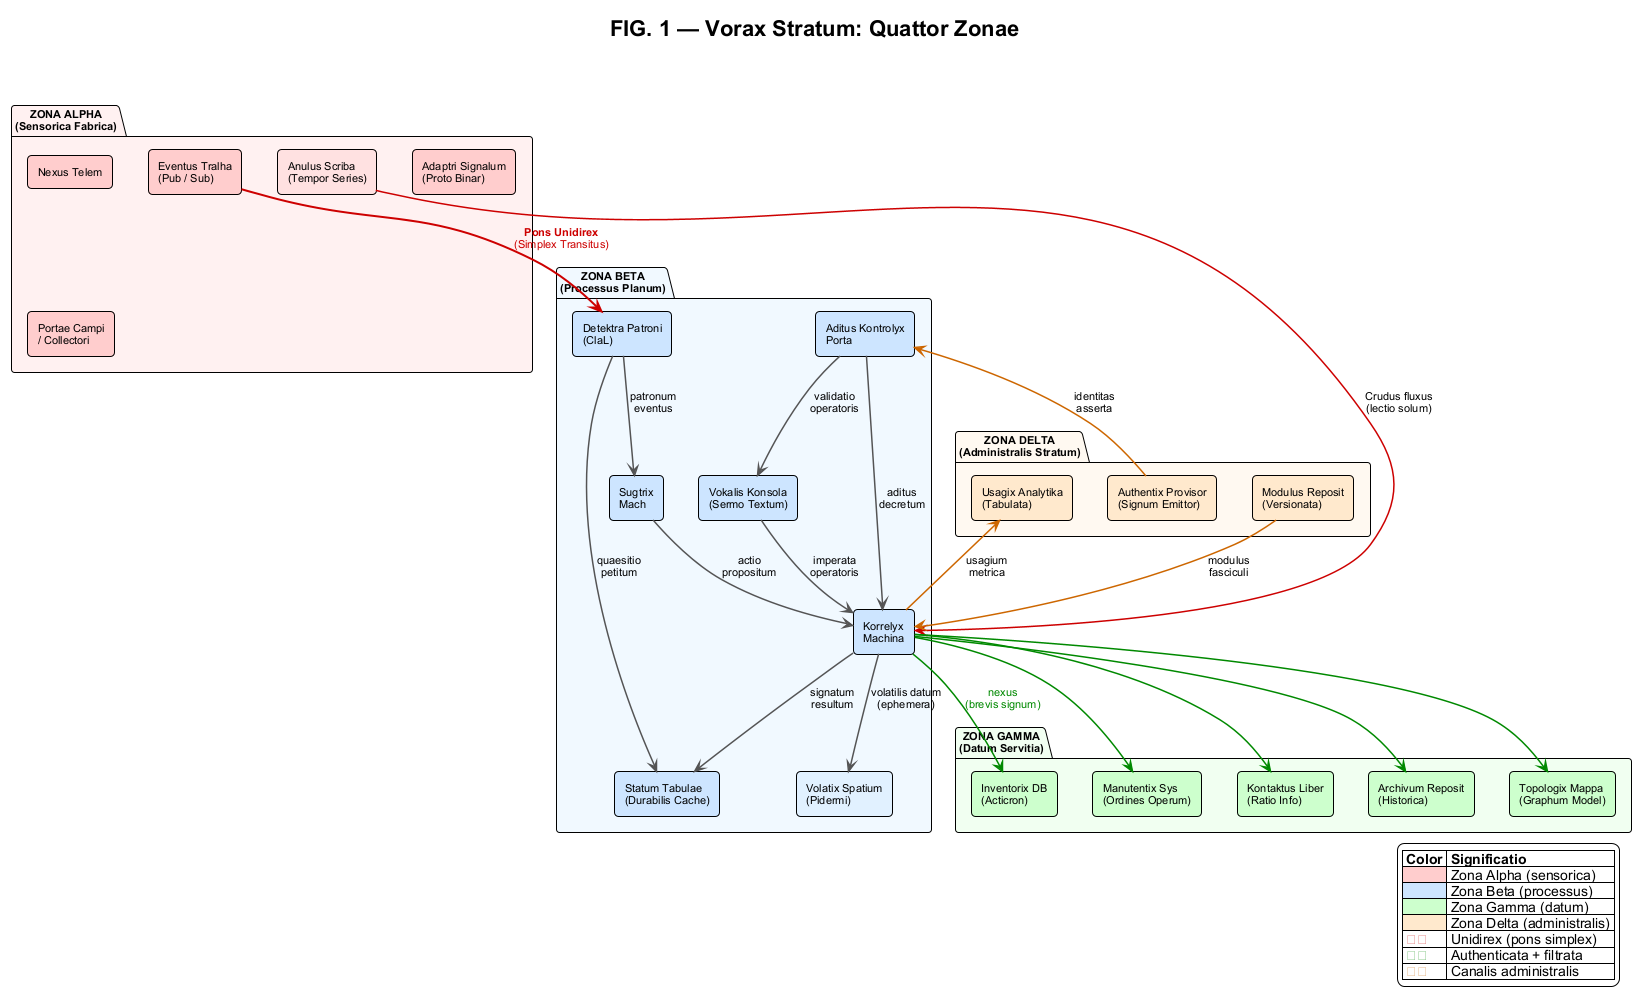

The diagram above was rendered by PlantUML. Its source (embedded in the PNG):
@startuml FIG1_Vorax_Stratum
!theme plain
skinparam backgroundColor #FEFEFE
skinparam defaultFontName Arial
skinparam defaultFontSize 11
skinparam rectangle {
  RoundCorner 8
}
skinparam package {
  RoundCorner 6
}
skinparam arrow {
  Color #555555
  Thickness 1.5
}

title **FIG. 1 — Vorax Stratum: Quattor Zonae**

package "ZONA ALPHA\n(Sensorica Fabrica)" as ZonaA #FFF0F0 {
  rectangle "Nexus Telem" as nextel #FFCCCC
  rectangle "Adaptri Signalum\n(Proto Binar)" as adaptri #FFCCCC
  rectangle "Portae Campi\n/ Collectori" as portae #FFCCCC
  rectangle "Eventus Tralha\n(Pub / Sub)" as eventral #FFCCCC
  rectangle "Anulus Scriba\n(Tempor Series)" as anscrib #FFE0E0
}

package "ZONA BETA\n(Processus Planum)" as ZonaB #F0F8FF {
  rectangle "Detektra Patroni\n(ClaL)" as detektra #CCE5FF
  rectangle "Korrelyx\nMachina" as korrelyx #CCE5FF
  rectangle "Vokalis Konsola\n(Sermo Textum)" as vokalis #CCE5FF
  rectangle "Statum Tabulae\n(Durabilis Cache)" as statum #CCE5FF
  rectangle "Sugtrix\nMach" as suggestrix #CCE5FF
  rectangle "Volatix Spatium\n(Pidermi)" as volatix #E0F0FF
  rectangle "Aditus Kontrolyx\nPorta" as aditux #CCE5FF
}

package "ZONA GAMMA\n(Datum Servitia)" as ZonaC #F0FFF0 {
  rectangle "Inventorix DB\n(Acticron)" as inventorix #CCFFCC
  rectangle "Manutentix Sys\n(Ordines Operum)" as manutentix #CCFFCC
  rectangle "Kontaktus Liber\n(Ratio Info)" as kontaktus #CCFFCC
  rectangle "Archivum Reposit\n(Historica)" as archivum #CCFFCC
  rectangle "Topologix Mappa\n(Graphum Model)" as topologix #CCFFCC
}

package "ZONA DELTA\n(Administralis Stratum)" as ZonaD #FFF8F0 {
  rectangle "Modulus Reposit\n(Versionata)" as modrepo #FFE8CC
  rectangle "Authentix Provisor\n(Signum Emittor)" as authentix #FFE8CC
  rectangle "Usagix Analytika\n(Tabulata)" as usagix #FFE8CC
}

' === Fluxus Datorum ===

' ZonaA -> ZonaB (pons unicus)
eventral -[#CC0000,bold]-> detektra : <color:#CC0000>**Pons Unidirex**\n<color:#CC0000>(Simplex Transitus)
anscrib -[#CC0000]-> korrelyx : Crudus fluxus\n(lectio solum)

' ZonaB interna
detektra --> suggestrix : patronum\neventus
detektra --> statum : quaesitio\npetitum
suggestrix --> korrelyx : actio\npropositum
vokalis --> korrelyx : imperata\noperatoris
korrelyx --> volatix : volatilis datum\n(ephemera)
korrelyx --> statum : signatum\nresultum
aditux --> korrelyx : aditus\ndecretum
aditux --> vokalis : validatio\noperatoris

' ZonaB <-> ZonaC (authenticata, filtrata)
korrelyx -[#008800]-> inventorix : <color:#008800>nexus\n<color:#008800>(brevis signum)
korrelyx -[#008800]-> manutentix
korrelyx -[#008800]-> kontaktus
korrelyx -[#008800]-> archivum
korrelyx -[#008800]-> topologix

' ZonaB <-> ZonaD
modrepo -[#CC6600]-> korrelyx : modulus\nfasciculi
authentix -[#CC6600]-> aditux : identitas\nasserta
korrelyx -[#CC6600]-> usagix : usagium\nmetrica

legend right
  |= Color |= Significatio |
  | <#FFCCCC> | Zona Alpha (sensorica) |
  | <#CCE5FF> | Zona Beta (processus) |
  | <#CCFFCC> | Zona Gamma (datum) |
  | <#FFE8CC> | Zona Delta (administralis) |
  | <color:#CC0000>━━</color> | Unidirex (pons simplex) |
  | <color:#008800>━━</color> | Authenticata + filtrata |
  | <color:#CC6600>━━</color> | Canalis administralis |
endlegend

@enduml